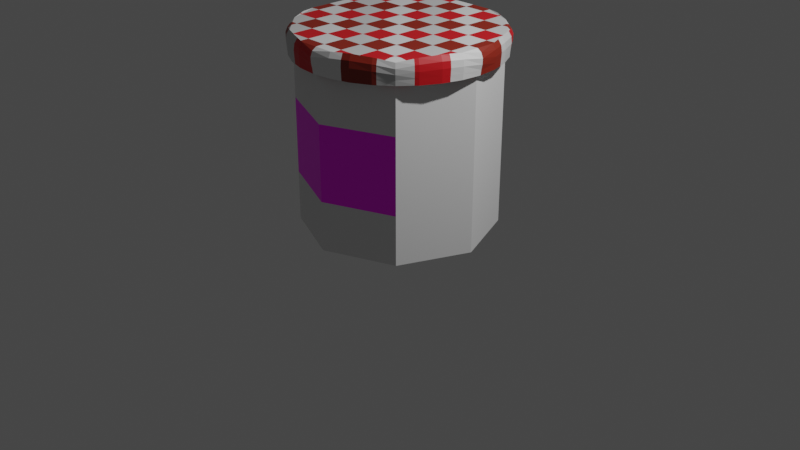 # Source: JamPot.blend  (saved by Blender 2.93.21; exported with 4.5.12 LTS)
import bpy
from mathutils import Matrix  # noqa: F401  (used for matrix-valued properties, if any)

bpy.ops.wm.read_factory_settings(use_empty=True)
scene = bpy.context.scene
scene.name = 'Scene'

# ---- collections
col_collection = bpy.data.collections.new('Collection'); scene.collection.children.link(col_collection)

# ---- images (referenced by path relative to the original .blend; pixels are not part of the script)
import os
ASSET_DIR = os.environ.get("B2B_ASSET_DIR", "")  # directory of the original .blend (textures are referenced by path, not embedded)
HERE = os.path.dirname(os.path.abspath(__file__))  # packed textures are extracted next to this script under _unpacked/

def load_image(name, relpath, width, height, colorspace="sRGB"):
    """Load a texture the original file referenced (path relative to the .blend, or extracted next to this script)."""
    p = next((c for c in (os.path.join(HERE, relpath), os.path.join(ASSET_DIR, relpath)) if relpath and os.path.exists(c)), "")
    if p:
        img = bpy.data.images.load(p, check_existing=True)
        img.name = name
    else:  # same state as the original file: an image datablock whose file is absent (Cycles renders it pink)
        img = bpy.data.images.new(name, width, height)
        img.source = "FILE"
        img.filepath = "//" + (relpath or name)
    img.colorspace_settings.name = colorspace
    return img
img_stawberrieslabel_jpg = load_image('StawberriesLabel.jpg', 'StawberriesLabel.jpg', 1024, 1024, 'sRGB')
img_redchecker = load_image('RedChecker', 'RedChecker.png', 1024, 1024, 'sRGB')

# ---- materials (node trees are filled in below, after node groups)
mat_glass = bpy.data.materials.new('Glass')
mat_label = bpy.data.materials.new('Label')
mat_redcheker = bpy.data.materials.new('RedCheker')

# ---- material node trees
mat_glass.use_nodes = True; mat_glass.node_tree.nodes.clear()
_N = mat_glass.node_tree.nodes; _L = mat_glass.node_tree.links
n0 = _N.new('ShaderNodeBsdfPrincipled'); n0.name = 'Principled BSDF'; n0.location = (10, 300)
n0.distribution = 'GGX'
n0.subsurface_method = 'BURLEY'
n0.inputs[3].default_value = 1.45
n0.inputs[27].default_value = (0.0, 0.0, 0.0, 1.0)
n0.inputs[28].default_value = 1.0
n1 = _N.new('ShaderNodeOutputMaterial'); n1.name = 'Material Output'; n1.location = (300, 300)
_L.new(n0.outputs[0], n1.inputs[0])
n1.is_active_output = True
mat_label.use_nodes = True; mat_label.node_tree.nodes.clear()
_N = mat_label.node_tree.nodes; _L = mat_label.node_tree.links
n0 = _N.new('ShaderNodeBsdfPrincipled'); n0.name = 'Principled BSDF'; n0.location = (10, 300)
n0.distribution = 'GGX'
n0.subsurface_method = 'BURLEY'
n0.inputs[3].default_value = 1.45
n0.inputs[27].default_value = (0.0, 0.0, 0.0, 1.0)
n0.inputs[28].default_value = 1.0
n1 = _N.new('ShaderNodeOutputMaterial'); n1.name = 'Material Output'; n1.location = (300, 300)
n2 = _N.new('ShaderNodeTexImage'); n2.name = 'Image Texture'; n2.location = (-280, 275)
n2.image = img_stawberrieslabel_jpg
_L.new(n0.outputs[0], n1.inputs[0])
_L.new(n2.outputs[0], n0.inputs[0])
n1.is_active_output = True
mat_redcheker.use_nodes = True; mat_redcheker.node_tree.nodes.clear()

# ---- world
world_world = bpy.data.worlds.new('World'); scene.world = world_world
world_world.use_nodes = True; world_world.node_tree.nodes.clear()
_N = world_world.node_tree.nodes; _L = world_world.node_tree.links
n0 = _N.new('ShaderNodeOutputWorld'); n0.name = 'World Output'; n0.location = (300, 300)
n1 = _N.new('ShaderNodeBackground'); n1.name = 'Background'; n1.location = (10, 300)
n1.inputs[0].default_value = (0.05088, 0.05088, 0.05088, 1.0)
_L.new(n1.outputs[0], n0.inputs[0])
n0.is_active_output = True
world_world.color = (0.05088, 0.05088, 0.05088)
world_world.use_sun_shadow = False
world_world.sun_shadow_jitter_overblur = 0.0

# ---- cameras
cam_camera = bpy.data.cameras.new('Camera')
cam_camera.clip_end = 100.0
cam_camera.ortho_scale = 7.314

# ---- lights
light_light = bpy.data.lights.new('Light', 'POINT')
light_light.transmission_factor = 0.0
light_light.energy = 1000.0
light_light.shadow_soft_size = 0.1
light_light.shadow_maximum_resolution = 0.006
light_light.use_absolute_resolution = True

# ---- meshes
me_cylinder = bpy.data.meshes.new('Cylinder')
me_cylinder.from_pydata([(0.0, 1.0, -1.0), (0.0, 1.0, 1.0), (0.7071, 0.7071, -1.0), (0.7071, 0.7071, 1.0), (1.0, -4.371e-08, -1.0), (1.0, -4.371e-08, 1.0), (0.7071, -0.7071, -1.0), (0.7071, -0.7071, 1.0), (-8.742e-08, -1.0, -1.0), (-8.742e-08, -1.0, 1.0), (-0.7071, -0.7071, -1.0), (-0.7071, -0.7071, 1.0), (-1.0, 1.192e-08, -1.0), (-1.0, 1.192e-08, 1.0), (-0.7071, 0.7071, -1.0), (-0.7071, 0.7071, 1.0), (0.0, 1.0, 0.8), (0.7071, 0.7071, 0.8), (1.0, -4.371e-08, 0.8), (0.7071, -0.7071, 0.8), (-8.742e-08, -1.0, 0.8), (-0.7071, -0.7071, 0.8), (-1.0, 1.192e-08, 0.8), (-0.7071, 0.7071, 0.8), (0.7071, 0.7071, 0.29), (0.7071, 0.7071, -0.49), (1.0, -4.371e-08, 0.29), (1.0, -4.371e-08, -0.49), (0.7071, -0.7071, 0.29), (0.7071, -0.7071, -0.49), (-8.742e-08, -1.0, 0.29), (-8.742e-08, -1.0, -0.49), (-0.7071, -0.7071, 0.29), (-0.7071, -0.7071, -0.49), (-1.0, 1.192e-08, 0.29), (-1.0, 1.192e-08, -0.49), (-0.7071, 0.7071, 0.29), (-0.7071, 0.7071, -0.49), (0.0, 1.0, -0.49), (0.0, 1.0, 0.29)], [], [(16, 1, 3, 17), (17, 3, 5, 18), (18, 5, 7, 19), (19, 7, 9, 20), (20, 9, 11, 21), (21, 11, 13, 22), (3, 1, 15, 13, 11, 9, 7, 5), (22, 13, 15, 23), (23, 15, 1, 16), (0, 2, 4, 6, 8, 10, 12, 14), (36, 23, 16, 39), (34, 22, 23, 36), (32, 21, 22, 34), (30, 20, 21, 32), (28, 19, 20, 30), (26, 18, 19, 28), (24, 17, 18, 26), (39, 16, 17, 24), (0, 38, 25, 2), (38, 39, 24, 25), (2, 25, 27, 4), (25, 24, 26, 27), (4, 27, 29, 6), (27, 26, 28, 29), (6, 29, 31, 8), (29, 28, 30, 31), (8, 31, 33, 10), (31, 30, 32, 33), (10, 33, 35, 12), (33, 32, 34, 35), (12, 35, 37, 14), (35, 34, 36, 37), (14, 37, 38, 0), (37, 36, 39, 38)])
me_cylinder.polygons.foreach_set('material_index', [0, 0, 0, 0, 0, 0, 0, 0, 0, 0, 0, 0, 0, 0, 0, 0, 0, 0, 0, 0, 0, 0, 0, 0, 0, 1, 0, 1, 0, 0, 0, 0, 0, 0])
_uv = me_cylinder.uv_layers.new(name='UVMap')
_uv.uv.foreach_set('vector', [1.0, 0.95, 1.0, 1.0, 0.875, 1.0, 0.875, 0.95, 0.875, 0.95, 0.875, 1.0, 0.75, 1.0, 0.75, 0.95, 0.75, 0.95, 0.75, 1.0, 0.625, 1.0, 0.625, 0.95, 0.625, 0.95, 0.625, 1.0, 0.5, 1.0, 0.5, 0.95, 0.5, 0.95, 0.5, 1.0, 0.375, 1.0, 0.375, 0.95, 0.375, 0.95, 0.375, 1.0, 0.25, 1.0, 0.25, 0.95, 0.4197, 0.4197, 0.25, 0.49, 0.08029, 0.4197, 0.01, 0.25, 0.08029, 0.08029, 0.25, 0.01, 0.4197, 0.08029, 0.49, 0.25, 0.25, 0.95, 0.25, 1.0, 0.125, 1.0, 0.125, 0.95, 0.125, 0.95, 0.125, 1.0, 0.0, 1.0, 0.0, 0.95, 0.75, 0.49, 0.9197, 0.4197, 0.99, 0.25, 0.9197, 0.08029, 0.75, 0.01, 0.5803, 0.08029, 0.51, 0.25, 0.5803, 0.4197, 0.125, 0.8, 0.125, 0.95, 0.0, 0.95, 0.0, 0.8, 0.25, 0.8, 0.25, 0.95, 0.125, 0.95, 0.125, 0.8, 0.375, 0.8, 0.375, 0.95, 0.25, 0.95, 0.25, 0.8, 0.5, 0.8, 0.5, 0.95, 0.375, 0.95, 0.375, 0.8, 0.625, 0.8, 0.625, 0.95, 0.5, 0.95, 0.5, 0.8, 0.75, 0.8, 0.75, 0.95, 0.625, 0.95, 0.625, 0.8, 0.875, 0.8, 0.875, 0.95, 0.75, 0.95, 0.75, 0.8, 1.0, 0.8, 1.0, 0.95, 0.875, 0.95, 0.875, 0.8, 1.0, 0.5, 1.0, 0.65, 0.875, 0.65, 0.875, 0.5, 1.0, 0.65, 1.0, 0.8, 0.875, 0.8, 0.875, 0.65, 0.875, 0.5, 0.875, 0.65, 0.75, 0.65, 0.75, 0.5, 0.875, 0.65, 0.875, 0.8, 0.75, 0.8, 0.75, 0.65, 0.75, 0.5, 0.75, 0.65, 0.625, 0.65, 0.625, 0.5, 0.75, 0.65, 0.75, 0.8, 0.625, 0.8, 0.625, 0.65, 0.625, 0.5, 0.625, 0.65, 0.5, 0.65, 0.5, 0.5, 0.976, 0.01087, 0.976, 0.9891, 0.5005, 0.9891, 0.5005, 0.01087, 0.5, 0.5, 0.5, 0.65, 0.375, 0.65, 0.375, 0.5, 0.5005, 0.01087, 0.5005, 0.9891, 0.02501, 0.9891, 0.02501, 0.01087, 0.375, 0.5, 0.375, 0.65, 0.25, 0.65, 0.25, 0.5, 0.375, 0.65, 0.375, 0.8, 0.25, 0.8, 0.25, 0.65, 0.25, 0.5, 0.25, 0.65, 0.125, 0.65, 0.125, 0.5, 0.25, 0.65, 0.25, 0.8, 0.125, 0.8, 0.125, 0.65, 0.125, 0.5, 0.125, 0.65, 0.0, 0.65, 0.0, 0.5, 0.125, 0.65, 0.125, 0.8, 0.0, 0.8, 0.0, 0.65])
me_cylinder.materials.append(mat_glass)
me_cylinder.materials.append(mat_label)
me_cylinder.use_remesh_fix_poles = True
me_cylinder.use_remesh_preserve_attributes = False
me_cylinder.update()
me_cylinder_001 = bpy.data.meshes.new('Cylinder.001')
me_cylinder_001.from_pydata([(-3.55e-10, 1.095, 1.01), (0.7745, 0.7745, 1.01), (1.095, -4.61e-08, 1.01), (0.7745, -0.7745, 1.01), (-9.611e-08, -1.095, 1.01), (-0.7745, -0.7745, 1.01), (-1.095, 1.484e-08, 1.01), (-0.7745, 0.7745, 1.01), (-3.55e-10, 1.095, 0.7905), (0.7745, 0.7745, 0.7905), (1.095, -4.61e-08, 0.7905), (0.7745, -0.7745, 0.7905), (-9.611e-08, -1.095, 0.7905), (-0.7745, -0.7745, 0.7905), (-1.095, 1.484e-08, 0.7905), (-0.7745, 0.7745, 0.7905), (0.5968, 0.8869, 1.041), (0.4056, 0.9791, 1.052), (0.2051, 1.049, 1.041), (-3.55e-10, 1.102, 0.8444), (-3.55e-10, 1.115, 0.9), (-3.55e-10, 1.117, 0.9573), (1.049, 0.2051, 1.041), (0.9791, 0.4056, 1.052), (0.8869, 0.5968, 1.041), (0.8869, -0.5968, 1.041), (0.9791, -0.4056, 1.052), (1.049, -0.2051, 1.041), (0.2051, -1.049, 1.041), (0.4056, -0.9791, 1.052), (0.5968, -0.8869, 1.041), (-0.5968, -0.8869, 1.041), (-0.4056, -0.9791, 1.052), (-0.2051, -1.049, 1.041), (-1.049, -0.2051, 1.041), (-0.9791, -0.4056, 1.052), (-0.8869, -0.5968, 1.041), (-0.8869, 0.5968, 1.041), (-0.9791, 0.4056, 1.052), (-1.049, 0.2051, 1.041), (-0.2051, 1.049, 1.041), (-0.4056, 0.9791, 1.052), (-0.5968, 0.8869, 1.041), (0.7898, 0.7898, 0.9573), (0.7882, 0.7882, 0.9), (0.7796, 0.7796, 0.8444), (1.117, -4.61e-08, 0.9573), (1.115, -4.61e-08, 0.9), (1.102, -4.61e-08, 0.8444), (0.7898, -0.7898, 0.9573), (0.7882, -0.7882, 0.9), (0.7796, -0.7796, 0.8444), (-9.611e-08, -1.117, 0.9573), (-9.611e-08, -1.115, 0.9), (-9.611e-08, -1.102, 0.8444), (-0.7898, -0.7898, 0.9573), (-0.7882, -0.7882, 0.9), (-0.7796, -0.7796, 0.8444), (-1.117, 1.484e-08, 0.9573), (-1.115, 1.484e-08, 0.9), (-1.102, 1.484e-08, 0.8444), (-0.7898, 0.7898, 0.9573), (-0.7882, 0.7882, 0.9), (-0.7796, 0.7796, 0.8444), (-0.6085, 0.9107, 0.7905), (-0.4191, 1.012, 0.7905), (-0.2137, 1.074, 0.7905), (-1.074, 0.2137, 0.7905), (-1.012, 0.4191, 0.7905), (-0.9107, 0.6085, 0.7905), (-0.9107, -0.6085, 0.7905), (-1.012, -0.4191, 0.7905), (-1.074, -0.2137, 0.7905), (-0.2137, -1.074, 0.7905), (-0.4191, -1.012, 0.7905), (-0.6085, -0.9107, 0.7905), (0.6085, -0.9107, 0.7905), (0.4191, -1.012, 0.7905), (0.2137, -1.074, 0.7905), (1.074, -0.2137, 0.7905), (1.012, -0.4191, 0.7905), (0.9107, -0.6085, 0.7905), (0.9107, 0.6085, 0.7905), (1.012, 0.4191, 0.7905), (1.074, 0.2137, 0.7905), (0.2137, 1.074, 0.7905), (0.4191, 1.012, 0.7905), (0.6085, 0.9107, 0.7905), (-0.6117, 0.915, 0.8554), (-0.4209, 1.016, 0.8591), (-0.2145, 1.08, 0.8554), (-0.6158, 0.9198, 0.9213), (-0.4225, 1.02, 0.9285), (-0.2149, 1.086, 0.9213), (-0.6131, 0.9135, 0.986), (-0.4188, 1.011, 0.9956), (-0.2124, 1.079, 0.986), (-1.08, 0.2145, 0.8554), (-1.016, 0.4209, 0.8591), (-0.915, 0.6117, 0.8554), (-1.086, 0.2149, 0.9213), (-1.02, 0.4225, 0.9285), (-0.9198, 0.6158, 0.9213), (-1.079, 0.2124, 0.986), (-1.011, 0.4188, 0.9956), (-0.9135, 0.6131, 0.986), (-0.915, -0.6117, 0.8554), (-1.016, -0.4209, 0.8591), (-1.08, -0.2145, 0.8554), (-0.9198, -0.6158, 0.9213), (-1.02, -0.4225, 0.9285), (-1.086, -0.2149, 0.9213), (-0.9135, -0.6131, 0.986), (-1.011, -0.4188, 0.9956), (-1.079, -0.2124, 0.986), (-0.2145, -1.08, 0.8554), (-0.4209, -1.016, 0.8591), (-0.6117, -0.915, 0.8554), (-0.2149, -1.086, 0.9213), (-0.4225, -1.02, 0.9285), (-0.6158, -0.9198, 0.9213), (-0.2124, -1.079, 0.986), (-0.4188, -1.011, 0.9956), (-0.6131, -0.9135, 0.986), (0.6117, -0.915, 0.8554), (0.4209, -1.016, 0.8591), (0.2145, -1.08, 0.8554), (0.6158, -0.9198, 0.9213), (0.4225, -1.02, 0.9285), (0.2149, -1.086, 0.9213), (0.6131, -0.9135, 0.986), (0.4188, -1.011, 0.9956), (0.2124, -1.079, 0.986), (1.08, -0.2145, 0.8554), (1.016, -0.4209, 0.8591), (0.915, -0.6117, 0.8554), (1.086, -0.2149, 0.9213), (1.02, -0.4225, 0.9285), (0.9198, -0.6158, 0.9213), (1.079, -0.2124, 0.986), (1.011, -0.4188, 0.9956), (0.9135, -0.6131, 0.986), (0.915, 0.6117, 0.8554), (1.016, 0.4209, 0.8591), (1.08, 0.2145, 0.8554), (0.9198, 0.6158, 0.9213), (1.02, 0.4225, 0.9285), (1.086, 0.2149, 0.9213), (0.9135, 0.6131, 0.986), (1.011, 0.4188, 0.9956), (1.079, 0.2124, 0.986), (0.2145, 1.08, 0.8554), (0.4209, 1.016, 0.8591), (0.6117, 0.915, 0.8554), (0.2149, 1.086, 0.9213), (0.4225, 1.02, 0.9285), (0.6158, 0.9198, 0.9213), (0.2124, 1.079, 0.986), (0.4188, 1.011, 0.9956), (0.6131, 0.9135, 0.986)], [], [(159, 16, 1, 43), (150, 22, 2, 46), (141, 25, 3, 49), (132, 28, 4, 52), (123, 31, 5, 55), (114, 34, 6, 58), (1, 16, 17, 18, 0, 40, 41, 42, 7, 37, 38, 39, 6, 34, 35, 36, 5, 31, 32, 33, 4, 28, 29, 30, 3, 25, 26, 27, 2, 22, 23, 24), (105, 37, 7, 61), (96, 40, 0, 21), (66, 90, 19, 8), (90, 93, 20, 19), (93, 96, 21, 20), (15, 63, 88, 64), (64, 88, 89, 65), (65, 89, 90, 66), (63, 62, 91, 88), (88, 91, 92, 89), (89, 92, 93, 90), (62, 61, 94, 91), (91, 94, 95, 92), (92, 95, 96, 93), (61, 7, 42, 94), (94, 42, 41, 95), (95, 41, 40, 96), (69, 99, 63, 15), (99, 102, 62, 63), (102, 105, 61, 62), (14, 60, 97, 67), (67, 97, 98, 68), (68, 98, 99, 69), (60, 59, 100, 97), (97, 100, 101, 98), (98, 101, 102, 99), (59, 58, 103, 100), (100, 103, 104, 101), (101, 104, 105, 102), (58, 6, 39, 103), (103, 39, 38, 104), (104, 38, 37, 105), (72, 108, 60, 14), (108, 111, 59, 60), (111, 114, 58, 59), (13, 57, 106, 70), (70, 106, 107, 71), (71, 107, 108, 72), (57, 56, 109, 106), (106, 109, 110, 107), (107, 110, 111, 108), (56, 55, 112, 109), (109, 112, 113, 110), (110, 113, 114, 111), (55, 5, 36, 112), (112, 36, 35, 113), (113, 35, 34, 114), (75, 117, 57, 13), (117, 120, 56, 57), (120, 123, 55, 56), (12, 54, 115, 73), (73, 115, 116, 74), (74, 116, 117, 75), (54, 53, 118, 115), (115, 118, 119, 116), (116, 119, 120, 117), (53, 52, 121, 118), (118, 121, 122, 119), (119, 122, 123, 120), (52, 4, 33, 121), (121, 33, 32, 122), (122, 32, 31, 123), (78, 126, 54, 12), (126, 129, 53, 54), (129, 132, 52, 53), (11, 51, 124, 76), (76, 124, 125, 77), (77, 125, 126, 78), (51, 50, 127, 124), (124, 127, 128, 125), (125, 128, 129, 126), (50, 49, 130, 127), (127, 130, 131, 128), (128, 131, 132, 129), (49, 3, 30, 130), (130, 30, 29, 131), (131, 29, 28, 132), (81, 135, 51, 11), (135, 138, 50, 51), (138, 141, 49, 50), (10, 48, 133, 79), (79, 133, 134, 80), (80, 134, 135, 81), (48, 47, 136, 133), (133, 136, 137, 134), (134, 137, 138, 135), (47, 46, 139, 136), (136, 139, 140, 137), (137, 140, 141, 138), (46, 2, 27, 139), (139, 27, 26, 140), (140, 26, 25, 141), (84, 144, 48, 10), (144, 147, 47, 48), (147, 150, 46, 47), (9, 45, 142, 82), (82, 142, 143, 83), (83, 143, 144, 84), (45, 44, 145, 142), (142, 145, 146, 143), (143, 146, 147, 144), (44, 43, 148, 145), (145, 148, 149, 146), (146, 149, 150, 147), (43, 1, 24, 148), (148, 24, 23, 149), (149, 23, 22, 150), (87, 153, 45, 9), (153, 156, 44, 45), (156, 159, 43, 44), (8, 19, 151, 85), (85, 151, 152, 86), (86, 152, 153, 87), (19, 20, 154, 151), (151, 154, 155, 152), (152, 155, 156, 153), (20, 21, 157, 154), (154, 157, 158, 155), (155, 158, 159, 156), (21, 0, 18, 157), (157, 18, 17, 158), (158, 17, 16, 159)])
_uv = me_cylinder_001.uv_layers.new(name='UVMap')
_uv.uv.foreach_set('vector', [0.9062, 0.9875, 0.9062, 1.0, 0.875, 1.0, 0.875, 0.9875, 0.7812, 0.9875, 0.7812, 1.0, 0.75, 1.0, 0.75, 0.9875, 0.6562, 0.9875, 0.6562, 1.0, 0.625, 1.0, 0.625, 0.9875, 0.5312, 0.9875, 0.5312, 1.0, 0.5, 1.0, 0.5, 0.9875, 0.4062, 0.9875, 0.4062, 1.0, 0.375, 1.0, 0.375, 0.9875, 0.2812, 0.9875, 0.2812, 1.0, 0.25, 1.0, 0.25, 0.9875, 0.4197, 0.4197, 0.3773, 0.4373, 0.3349, 0.4549, 0.2924, 0.4724, 0.25, 0.49, 0.2076, 0.4724, 0.1651, 0.4549, 0.1227, 0.4373, 0.08029, 0.4197, 0.06272, 0.3773, 0.04515, 0.3349, 0.02757, 0.2924, 0.01, 0.25, 0.02757, 0.2076, 0.04515, 0.1651, 0.06272, 0.1227, 0.08029, 0.08029, 0.1227, 0.06272, 0.1651, 0.04515, 0.2076, 0.02757, 0.25, 0.01, 0.2924, 0.02757, 0.3349, 0.04515, 0.3773, 0.06272, 0.4197, 0.08029, 0.4373, 0.1227, 0.4549, 0.1651, 0.4724, 0.2076, 0.49, 0.25, 0.4724, 0.2924, 0.4549, 0.3349, 0.4373, 0.3773, 0.1562, 0.9875, 0.1562, 1.0, 0.125, 1.0, 0.125, 0.9875, 0.03125, 0.9875, 0.03125, 1.0, 0.0, 1.0, 0.0, 0.9875, 0.03125, 0.95, 0.03125, 0.9625, 0.0, 0.9625, 0.0, 0.95, 0.03125, 0.9625, 0.03125, 0.975, 0.0, 0.975, 0.0, 0.9625, 0.03125, 0.975, 0.03125, 0.9875, 0.0, 0.9875, 0.0, 0.975, 0.125, 0.95, 0.125, 0.9625, 0.09375, 0.9625, 0.09375, 0.95, 0.09375, 0.95, 0.09375, 0.9625, 0.0625, 0.9625, 0.0625, 0.95, 0.0625, 0.95, 0.0625, 0.9625, 0.03125, 0.9625, 0.03125, 0.95, 0.125, 0.9625, 0.125, 0.975, 0.09375, 0.975, 0.09375, 0.9625, 0.09375, 0.9625, 0.09375, 0.975, 0.0625, 0.975, 0.0625, 0.9625, 0.0625, 0.9625, 0.0625, 0.975, 0.03125, 0.975, 0.03125, 0.9625, 0.125, 0.975, 0.125, 0.9875, 0.09375, 0.9875, 0.09375, 0.975, 0.09375, 0.975, 0.09375, 0.9875, 0.0625, 0.9875, 0.0625, 0.975, 0.0625, 0.975, 0.0625, 0.9875, 0.03125, 0.9875, 0.03125, 0.975, 0.125, 0.9875, 0.125, 1.0, 0.09375, 1.0, 0.09375, 0.9875, 0.09375, 0.9875, 0.09375, 1.0, 0.0625, 1.0, 0.0625, 0.9875, 0.0625, 0.9875, 0.0625, 1.0, 0.03125, 1.0, 0.03125, 0.9875, 0.1562, 0.95, 0.1562, 0.9625, 0.125, 0.9625, 0.125, 0.95, 0.1562, 0.9625, 0.1562, 0.975, 0.125, 0.975, 0.125, 0.9625, 0.1562, 0.975, 0.1562, 0.9875, 0.125, 0.9875, 0.125, 0.975, 0.25, 0.95, 0.25, 0.9625, 0.2188, 0.9625, 0.2188, 0.95, 0.2188, 0.95, 0.2188, 0.9625, 0.1875, 0.9625, 0.1875, 0.95, 0.1875, 0.95, 0.1875, 0.9625, 0.1562, 0.9625, 0.1562, 0.95, 0.25, 0.9625, 0.25, 0.975, 0.2188, 0.975, 0.2188, 0.9625, 0.2188, 0.9625, 0.2188, 0.975, 0.1875, 0.975, 0.1875, 0.9625, 0.1875, 0.9625, 0.1875, 0.975, 0.1562, 0.975, 0.1562, 0.9625, 0.25, 0.975, 0.25, 0.9875, 0.2188, 0.9875, 0.2188, 0.975, 0.2188, 0.975, 0.2188, 0.9875, 0.1875, 0.9875, 0.1875, 0.975, 0.1875, 0.975, 0.1875, 0.9875, 0.1562, 0.9875, 0.1562, 0.975, 0.25, 0.9875, 0.25, 1.0, 0.2188, 1.0, 0.2188, 0.9875, 0.2188, 0.9875, 0.2188, 1.0, 0.1875, 1.0, 0.1875, 0.9875, 0.1875, 0.9875, 0.1875, 1.0, 0.1562, 1.0, 0.1562, 0.9875, 0.2812, 0.95, 0.2812, 0.9625, 0.25, 0.9625, 0.25, 0.95, 0.2812, 0.9625, 0.2812, 0.975, 0.25, 0.975, 0.25, 0.9625, 0.2812, 0.975, 0.2812, 0.9875, 0.25, 0.9875, 0.25, 0.975, 0.375, 0.95, 0.375, 0.9625, 0.3438, 0.9625, 0.3438, 0.95, 0.3438, 0.95, 0.3438, 0.9625, 0.3125, 0.9625, 0.3125, 0.95, 0.3125, 0.95, 0.3125, 0.9625, 0.2812, 0.9625, 0.2812, 0.95, 0.375, 0.9625, 0.375, 0.975, 0.3438, 0.975, 0.3438, 0.9625, 0.3438, 0.9625, 0.3438, 0.975, 0.3125, 0.975, 0.3125, 0.9625, 0.3125, 0.9625, 0.3125, 0.975, 0.2812, 0.975, 0.2812, 0.9625, 0.375, 0.975, 0.375, 0.9875, 0.3438, 0.9875, 0.3438, 0.975, 0.3438, 0.975, 0.3438, 0.9875, 0.3125, 0.9875, 0.3125, 0.975, 0.3125, 0.975, 0.3125, 0.9875, 0.2812, 0.9875, 0.2812, 0.975, 0.375, 0.9875, 0.375, 1.0, 0.3438, 1.0, 0.3438, 0.9875, 0.3438, 0.9875, 0.3438, 1.0, 0.3125, 1.0, 0.3125, 0.9875, 0.3125, 0.9875, 0.3125, 1.0, 0.2812, 1.0, 0.2812, 0.9875, 0.4062, 0.95, 0.4062, 0.9625, 0.375, 0.9625, 0.375, 0.95, 0.4062, 0.9625, 0.4062, 0.975, 0.375, 0.975, 0.375, 0.9625, 0.4062, 0.975, 0.4062, 0.9875, 0.375, 0.9875, 0.375, 0.975, 0.5, 0.95, 0.5, 0.9625, 0.4688, 0.9625, 0.4688, 0.95, 0.4688, 0.95, 0.4688, 0.9625, 0.4375, 0.9625, 0.4375, 0.95, 0.4375, 0.95, 0.4375, 0.9625, 0.4062, 0.9625, 0.4062, 0.95, 0.5, 0.9625, 0.5, 0.975, 0.4688, 0.975, 0.4688, 0.9625, 0.4688, 0.9625, 0.4688, 0.975, 0.4375, 0.975, 0.4375, 0.9625, 0.4375, 0.9625, 0.4375, 0.975, 0.4062, 0.975, 0.4062, 0.9625, 0.5, 0.975, 0.5, 0.9875, 0.4688, 0.9875, 0.4688, 0.975, 0.4688, 0.975, 0.4688, 0.9875, 0.4375, 0.9875, 0.4375, 0.975, 0.4375, 0.975, 0.4375, 0.9875, 0.4062, 0.9875, 0.4062, 0.975, 0.5, 0.9875, 0.5, 1.0, 0.4688, 1.0, 0.4688, 0.9875, 0.4688, 0.9875, 0.4688, 1.0, 0.4375, 1.0, 0.4375, 0.9875, 0.4375, 0.9875, 0.4375, 1.0, 0.4062, 1.0, 0.4062, 0.9875, 0.5312, 0.95, 0.5312, 0.9625, 0.5, 0.9625, 0.5, 0.95, 0.5312, 0.9625, 0.5312, 0.975, 0.5, 0.975, 0.5, 0.9625, 0.5312, 0.975, 0.5312, 0.9875, 0.5, 0.9875, 0.5, 0.975, 0.625, 0.95, 0.625, 0.9625, 0.5938, 0.9625, 0.5938, 0.95, 0.5938, 0.95, 0.5938, 0.9625, 0.5625, 0.9625, 0.5625, 0.95, 0.5625, 0.95, 0.5625, 0.9625, 0.5312, 0.9625, 0.5312, 0.95, 0.625, 0.9625, 0.625, 0.975, 0.5938, 0.975, 0.5938, 0.9625, 0.5938, 0.9625, 0.5938, 0.975, 0.5625, 0.975, 0.5625, 0.9625, 0.5625, 0.9625, 0.5625, 0.975, 0.5312, 0.975, 0.5312, 0.9625, 0.625, 0.975, 0.625, 0.9875, 0.5938, 0.9875, 0.5938, 0.975, 0.5938, 0.975, 0.5938, 0.9875, 0.5625, 0.9875, 0.5625, 0.975, 0.5625, 0.975, 0.5625, 0.9875, 0.5312, 0.9875, 0.5312, 0.975, 0.625, 0.9875, 0.625, 1.0, 0.5938, 1.0, 0.5938, 0.9875, 0.5938, 0.9875, 0.5938, 1.0, 0.5625, 1.0, 0.5625, 0.9875, 0.5625, 0.9875, 0.5625, 1.0, 0.5312, 1.0, 0.5312, 0.9875, 0.6562, 0.95, 0.6562, 0.9625, 0.625, 0.9625, 0.625, 0.95, 0.6562, 0.9625, 0.6562, 0.975, 0.625, 0.975, 0.625, 0.9625, 0.6562, 0.975, 0.6562, 0.9875, 0.625, 0.9875, 0.625, 0.975, 0.75, 0.95, 0.75, 0.9625, 0.7188, 0.9625, 0.7188, 0.95, 0.7188, 0.95, 0.7188, 0.9625, 0.6875, 0.9625, 0.6875, 0.95, 0.6875, 0.95, 0.6875, 0.9625, 0.6562, 0.9625, 0.6562, 0.95, 0.75, 0.9625, 0.75, 0.975, 0.7188, 0.975, 0.7188, 0.9625, 0.7188, 0.9625, 0.7188, 0.975, 0.6875, 0.975, 0.6875, 0.9625, 0.6875, 0.9625, 0.6875, 0.975, 0.6562, 0.975, 0.6562, 0.9625, 0.75, 0.975, 0.75, 0.9875, 0.7188, 0.9875, 0.7188, 0.975, 0.7188, 0.975, 0.7188, 0.9875, 0.6875, 0.9875, 0.6875, 0.975, 0.6875, 0.975, 0.6875, 0.9875, 0.6562, 0.9875, 0.6562, 0.975, 0.75, 0.9875, 0.75, 1.0, 0.7188, 1.0, 0.7188, 0.9875, 0.7188, 0.9875, 0.7188, 1.0, 0.6875, 1.0, 0.6875, 0.9875, 0.6875, 0.9875, 0.6875, 1.0, 0.6562, 1.0, 0.6562, 0.9875, 0.7812, 0.95, 0.7812, 0.9625, 0.75, 0.9625, 0.75, 0.95, 0.7812, 0.9625, 0.7812, 0.975, 0.75, 0.975, 0.75, 0.9625, 0.7812, 0.975, 0.7812, 0.9875, 0.75, 0.9875, 0.75, 0.975, 0.875, 0.95, 0.875, 0.9625, 0.8438, 0.9625, 0.8438, 0.95, 0.8438, 0.95, 0.8438, 0.9625, 0.8125, 0.9625, 0.8125, 0.95, 0.8125, 0.95, 0.8125, 0.9625, 0.7812, 0.9625, 0.7812, 0.95, 0.875, 0.9625, 0.875, 0.975, 0.8438, 0.975, 0.8438, 0.9625, 0.8438, 0.9625, 0.8438, 0.975, 0.8125, 0.975, 0.8125, 0.9625, 0.8125, 0.9625, 0.8125, 0.975, 0.7812, 0.975, 0.7812, 0.9625, 0.875, 0.975, 0.875, 0.9875, 0.8438, 0.9875, 0.8438, 0.975, 0.8438, 0.975, 0.8438, 0.9875, 0.8125, 0.9875, 0.8125, 0.975, 0.8125, 0.975, 0.8125, 0.9875, 0.7812, 0.9875, 0.7812, 0.975, 0.875, 0.9875, 0.875, 1.0, 0.8438, 1.0, 0.8438, 0.9875, 0.8438, 0.9875, 0.8438, 1.0, 0.8125, 1.0, 0.8125, 0.9875, 0.8125, 0.9875, 0.8125, 1.0, 0.7812, 1.0, 0.7812, 0.9875, 0.9062, 0.95, 0.9062, 0.9625, 0.875, 0.9625, 0.875, 0.95, 0.9062, 0.9625, 0.9062, 0.975, 0.875, 0.975, 0.875, 0.9625, 0.9062, 0.975, 0.9062, 0.9875, 0.875, 0.9875, 0.875, 0.975, 1.0, 0.95, 1.0, 0.9625, 0.9688, 0.9625, 0.9688, 0.95, 0.9688, 0.95, 0.9688, 0.9625, 0.9375, 0.9625, 0.9375, 0.95, 0.9375, 0.95, 0.9375, 0.9625, 0.9062, 0.9625, 0.9062, 0.95, 1.0, 0.9625, 1.0, 0.975, 0.9688, 0.975, 0.9688, 0.9625, 0.9688, 0.9625, 0.9688, 0.975, 0.9375, 0.975, 0.9375, 0.9625, 0.9375, 0.9625, 0.9375, 0.975, 0.9062, 0.975, 0.9062, 0.9625, 1.0, 0.975, 1.0, 0.9875, 0.9688, 0.9875, 0.9688, 0.975, 0.9688, 0.975, 0.9688, 0.9875, 0.9375, 0.9875, 0.9375, 0.975, 0.9375, 0.975, 0.9375, 0.9875, 0.9062, 0.9875, 0.9062, 0.975, 1.0, 0.9875, 1.0, 1.0, 0.9688, 1.0, 0.9688, 0.9875, 0.9688, 0.9875, 0.9688, 1.0, 0.9375, 1.0, 0.9375, 0.9875, 0.9375, 0.9875, 0.9375, 1.0, 0.9062, 1.0, 0.9062, 0.9875])
me_cylinder_001.materials.append(mat_redcheker)
me_cylinder_001.use_remesh_fix_poles = True
me_cylinder_001.use_remesh_preserve_attributes = False
me_cylinder_001.update()

# ---- objects
ob_light = bpy.data.objects.new('Light', light_light)
ob_camera = bpy.data.objects.new('Camera', cam_camera)
ob_pot = bpy.data.objects.new('Pot', me_cylinder)
ob_couvercle = bpy.data.objects.new('Couvercle', me_cylinder_001)
_N = mat_redcheker.node_tree.nodes; _L = mat_redcheker.node_tree.links
n0 = _N.new('ShaderNodeBsdfPrincipled'); n0.name = 'Principled BSDF'; n0.location = (10, 300)
n0.distribution = 'GGX'
n0.subsurface_method = 'BURLEY'
n0.inputs[3].default_value = 1.45
n0.inputs[27].default_value = (0.0, 0.0, 0.0, 1.0)
n0.inputs[28].default_value = 1.0
n1 = _N.new('ShaderNodeOutputMaterial'); n1.name = 'Material Output'; n1.location = (300, 300)
n2 = _N.new('ShaderNodeTexChecker'); n2.name = 'Checker Texture'; n2.location = (-498, 185)
n2.inputs[2].default_value = (0.2605, 0.0198, 0.008589, 1.0)
n2.inputs[3].default_value = 20.0
n3 = _N.new('ShaderNodeMix'); n3.name = 'Mix'; n3.location = (-189, 133)
n3.data_type = 'RGBA'
n4 = _N.new('ShaderNodeTexChecker'); n4.name = 'Checker Texture.002'; n4.location = (-500, -19)
n4.inputs[1].default_value = (1.0, 1.0, 1.0, 1.0)
n4.inputs[2].default_value = (0.0, 0.0, 0.0, 1.0)
n4.inputs[3].default_value = 10.0
n5 = _N.new('ShaderNodeTexChecker'); n5.name = 'Checker Texture.001'; n5.location = (-502, -218)
n5.inputs[1].default_value = (0.6204, 0.6204, 0.6204, 1.0)
n5.inputs[2].default_value = (0.6403, 0.009032, 0.01458, 1.0)
n5.inputs[3].default_value = 20.0
n6 = _N.new('ShaderNodeMapping'); n6.name = 'Mapping.002'; n6.location = (-827, -98)
n6.width = 240
n6.hide = True
n7 = _N.new('ShaderNodeMapping'); n7.name = 'Mapping.001'; n7.location = (-794, -312)
n7.width = 240
n7.hide = True
n8 = _N.new('ShaderNodeTexCoord'); n8.name = 'Texture Coordinate.001'; n8.location = (-980, -316)
n8.object = ob_couvercle
n9 = _N.new('ShaderNodeTexCoord'); n9.name = 'Texture Coordinate.002'; n9.location = (-987, -21)
n9.object = ob_couvercle
n10 = _N.new('ShaderNodeMapping'); n10.name = 'Mapping'; n10.location = (-811, 119)
n10.width = 240
n10.hide = True
n11 = _N.new('ShaderNodeTexCoord'); n11.name = 'Texture Coordinate'; n11.location = (-993, 237)
n11.object = ob_couvercle
n12 = _N.new('ShaderNodeTexImage'); n12.name = 'Image Texture'; n12.location = (-553, 466)
n12.image = img_redchecker
_L.new(n0.outputs[0], n1.inputs[0])
_L.new(n10.outputs[0], n2.inputs[0])
_L.new(n11.outputs[2], n10.inputs[0])
_L.new(n4.outputs[0], n3.inputs[0])
_L.new(n5.outputs[0], n3.inputs[7])
_L.new(n2.outputs[0], n3.inputs[6])
_L.new(n3.outputs[2], n0.inputs[0])
_L.new(n7.outputs[0], n5.inputs[0])
_L.new(n8.outputs[2], n7.inputs[0])
_L.new(n6.outputs[0], n4.inputs[0])
_L.new(n9.outputs[2], n6.inputs[0])
n1.is_active_output = True

# ---- transforms, parenting, visibility, modifiers, constraints
ob_light.location = (4.076, 1.005, 5.904)
ob_light.rotation_euler = (0.6503, 0.05522, 1.866)
ob_light.lock_rotations_4d = False
ob_light.empty_display_type = 'ARROWS'
ob_light.color = (0.0, 0.0, 0.0, 0.0)
ob_light.lineart.crease_threshold = 0.0
ob_camera.location = (7.359, -6.926, 4.958)
ob_camera.rotation_euler = (1.109, 0.0, 0.8149)
ob_camera.lock_rotations_4d = False
ob_camera.empty_display_type = 'ARROWS'
ob_camera.color = (0.0, 0.0, 0.0, 0.0)
ob_camera.display_type = 'WIRE'
ob_camera.lineart.crease_threshold = 0.0
ob_pot.location = (0.0, 0.0, 1.0)
ob_couvercle.location = (0.0, 0.0, 1.024)
ob_couvercle.scale = (0.955, 0.955, 0.955)
_m = ob_couvercle.modifiers.new('Solidify', 'SOLIDIFY')
_m.thickness = 0.07

# ---- collection membership
col_collection.objects.link(ob_light)
col_collection.objects.link(ob_camera)
col_collection.objects.link(ob_pot)
col_collection.objects.link(ob_couvercle)

# ---- scene / render settings (as saved in the file)
scene.camera = ob_camera
scene.frame_start = 1; scene.frame_end = 250; scene.frame_set(1)
scene.render.engine = 'CYCLES'
scene.cycles.use_denoising = False
scene.cycles.samples = 128
scene.cycles.sampling_pattern = 'TABULATED_SOBOL'
scene.cycles.use_adaptive_sampling = False
scene.cycles.use_light_tree = False
scene.cycles.bake_type = 'DIFFUSE'
scene.eevee.use_gtao = True
scene.eevee.use_raytracing = True
scene.view_settings.view_transform = 'Filmic'
bpy.context.view_layer.update()
